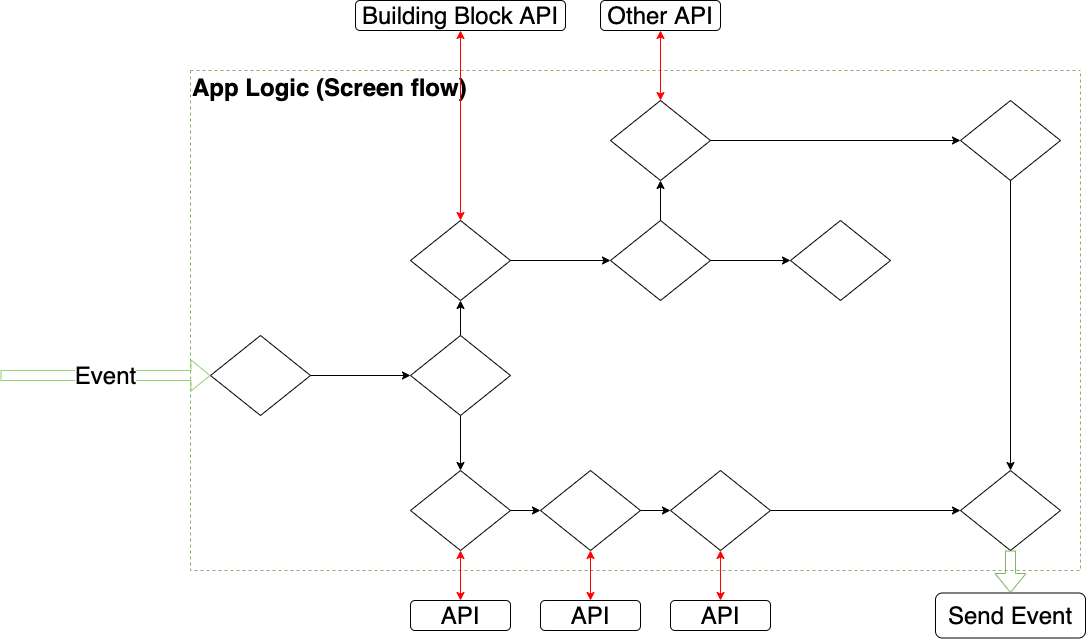

The diagram above was exported from draw.io. Its source (the exported page's mxGraphModel, read from the mxfile embedded in the PNG):
<mxGraphModel dx="2013" dy="1942" grid="1" gridSize="10" guides="1" tooltips="1" connect="1" arrows="1" fold="1" page="1" pageScale="1" pageWidth="827" pageHeight="1169" math="0" shadow="0">
  <root>
    <mxCell id="WIyWlLk6GJQsqaUBKTNV-0" />
    <mxCell id="WIyWlLk6GJQsqaUBKTNV-1" parent="WIyWlLk6GJQsqaUBKTNV-0" />
    <mxCell id="cXRlY3izB_D8g17GS0zD-15" value="&#10;App Logic (Screen flow)" style="swimlane;startSize=0;fontSize=24;align=left;dashed=1;shadow=0;swimlaneLine=0;rounded=0;glass=0;fillColor=#d5e8d4;strokeColor=#82b366;" parent="WIyWlLk6GJQsqaUBKTNV-1" vertex="1">
      <mxGeometry x="100" y="-10" width="890" height="500" as="geometry" />
    </mxCell>
    <mxCell id="cXRlY3izB_D8g17GS0zD-34" style="edgeStyle=orthogonalEdgeStyle;rounded=0;orthogonalLoop=1;jettySize=auto;html=1;exitX=0.5;exitY=0;exitDx=0;exitDy=0;shadow=0;fontSize=24;endArrow=classic;endFill=1;" parent="cXRlY3izB_D8g17GS0zD-15" source="cXRlY3izB_D8g17GS0zD-6" target="cXRlY3izB_D8g17GS0zD-27" edge="1">
      <mxGeometry relative="1" as="geometry" />
    </mxCell>
    <mxCell id="cXRlY3izB_D8g17GS0zD-41" style="edgeStyle=orthogonalEdgeStyle;rounded=0;orthogonalLoop=1;jettySize=auto;html=1;exitX=0.5;exitY=1;exitDx=0;exitDy=0;shadow=0;fontSize=24;endArrow=classic;endFill=1;" parent="cXRlY3izB_D8g17GS0zD-15" source="cXRlY3izB_D8g17GS0zD-6" target="cXRlY3izB_D8g17GS0zD-39" edge="1">
      <mxGeometry relative="1" as="geometry" />
    </mxCell>
    <mxCell id="cXRlY3izB_D8g17GS0zD-6" value="" style="rhombus;whiteSpace=wrap;html=1;shadow=0;fontFamily=Helvetica;fontSize=12;align=center;strokeWidth=1;spacing=6;spacingTop=-4;" parent="cXRlY3izB_D8g17GS0zD-15" vertex="1">
      <mxGeometry x="220" y="265" width="100" height="80" as="geometry" />
    </mxCell>
    <mxCell id="cXRlY3izB_D8g17GS0zD-33" style="edgeStyle=orthogonalEdgeStyle;rounded=0;orthogonalLoop=1;jettySize=auto;html=1;exitX=1;exitY=0.5;exitDx=0;exitDy=0;shadow=0;fontSize=24;endArrow=classic;endFill=1;" parent="cXRlY3izB_D8g17GS0zD-15" source="cXRlY3izB_D8g17GS0zD-3" target="cXRlY3izB_D8g17GS0zD-6" edge="1">
      <mxGeometry relative="1" as="geometry" />
    </mxCell>
    <mxCell id="cXRlY3izB_D8g17GS0zD-3" value="" style="rhombus;whiteSpace=wrap;html=1;shadow=0;fontFamily=Helvetica;fontSize=12;align=center;strokeWidth=1;spacing=6;spacingTop=-4;" parent="cXRlY3izB_D8g17GS0zD-15" vertex="1">
      <mxGeometry x="20" y="265" width="100" height="80" as="geometry" />
    </mxCell>
    <mxCell id="cXRlY3izB_D8g17GS0zD-35" style="edgeStyle=orthogonalEdgeStyle;rounded=0;orthogonalLoop=1;jettySize=auto;html=1;exitX=1;exitY=0.5;exitDx=0;exitDy=0;shadow=0;fontSize=24;endArrow=classic;endFill=1;" parent="cXRlY3izB_D8g17GS0zD-15" source="cXRlY3izB_D8g17GS0zD-27" target="cXRlY3izB_D8g17GS0zD-28" edge="1">
      <mxGeometry relative="1" as="geometry" />
    </mxCell>
    <mxCell id="cXRlY3izB_D8g17GS0zD-27" value="" style="rhombus;whiteSpace=wrap;html=1;shadow=0;fontFamily=Helvetica;fontSize=12;align=center;strokeWidth=1;spacing=6;spacingTop=-4;" parent="cXRlY3izB_D8g17GS0zD-15" vertex="1">
      <mxGeometry x="220" y="150" width="100" height="80" as="geometry" />
    </mxCell>
    <mxCell id="cXRlY3izB_D8g17GS0zD-66" style="edgeStyle=orthogonalEdgeStyle;rounded=0;orthogonalLoop=1;jettySize=auto;html=1;exitX=0.5;exitY=0;exitDx=0;exitDy=0;entryX=0.5;entryY=1;entryDx=0;entryDy=0;shadow=0;fontSize=12;startArrow=none;startFill=0;endArrow=classic;endFill=1;strokeColor=#000000;" parent="cXRlY3izB_D8g17GS0zD-15" source="cXRlY3izB_D8g17GS0zD-28" target="cXRlY3izB_D8g17GS0zD-65" edge="1">
      <mxGeometry relative="1" as="geometry" />
    </mxCell>
    <mxCell id="cXRlY3izB_D8g17GS0zD-71" style="edgeStyle=orthogonalEdgeStyle;rounded=0;orthogonalLoop=1;jettySize=auto;html=1;exitX=1;exitY=0.5;exitDx=0;exitDy=0;shadow=0;fontSize=12;startArrow=none;startFill=0;endArrow=classic;endFill=1;strokeColor=#000000;" parent="cXRlY3izB_D8g17GS0zD-15" source="cXRlY3izB_D8g17GS0zD-28" target="cXRlY3izB_D8g17GS0zD-70" edge="1">
      <mxGeometry relative="1" as="geometry" />
    </mxCell>
    <mxCell id="cXRlY3izB_D8g17GS0zD-28" value="" style="rhombus;whiteSpace=wrap;html=1;shadow=0;fontFamily=Helvetica;fontSize=12;align=center;strokeWidth=1;spacing=6;spacingTop=-4;" parent="cXRlY3izB_D8g17GS0zD-15" vertex="1">
      <mxGeometry x="420" y="150" width="100" height="80" as="geometry" />
    </mxCell>
    <mxCell id="cXRlY3izB_D8g17GS0zD-39" value="" style="rhombus;whiteSpace=wrap;html=1;shadow=0;fontFamily=Helvetica;fontSize=12;align=center;strokeWidth=1;spacing=6;spacingTop=-4;" parent="cXRlY3izB_D8g17GS0zD-15" vertex="1">
      <mxGeometry x="220" y="400" width="100" height="80" as="geometry" />
    </mxCell>
    <mxCell id="cXRlY3izB_D8g17GS0zD-51" style="edgeStyle=orthogonalEdgeStyle;rounded=0;orthogonalLoop=1;jettySize=auto;html=1;exitX=1;exitY=0.5;exitDx=0;exitDy=0;entryX=0;entryY=0.5;entryDx=0;entryDy=0;shadow=0;fontSize=12;startArrow=none;startFill=0;endArrow=classic;endFill=1;" parent="cXRlY3izB_D8g17GS0zD-15" source="cXRlY3izB_D8g17GS0zD-40" target="cXRlY3izB_D8g17GS0zD-48" edge="1">
      <mxGeometry relative="1" as="geometry" />
    </mxCell>
    <mxCell id="cXRlY3izB_D8g17GS0zD-40" value="" style="rhombus;whiteSpace=wrap;html=1;shadow=0;fontFamily=Helvetica;fontSize=12;align=center;strokeWidth=1;spacing=6;spacingTop=-4;" parent="cXRlY3izB_D8g17GS0zD-15" vertex="1">
      <mxGeometry x="350" y="400" width="100" height="80" as="geometry" />
    </mxCell>
    <mxCell id="cXRlY3izB_D8g17GS0zD-38" style="edgeStyle=orthogonalEdgeStyle;rounded=0;orthogonalLoop=1;jettySize=auto;html=1;exitX=1;exitY=0.5;exitDx=0;exitDy=0;shadow=0;fontSize=24;endArrow=classic;endFill=1;" parent="cXRlY3izB_D8g17GS0zD-15" source="cXRlY3izB_D8g17GS0zD-39" target="cXRlY3izB_D8g17GS0zD-40" edge="1">
      <mxGeometry relative="1" as="geometry" />
    </mxCell>
    <mxCell id="cXRlY3izB_D8g17GS0zD-75" style="edgeStyle=orthogonalEdgeStyle;rounded=0;orthogonalLoop=1;jettySize=auto;html=1;exitX=1;exitY=0.5;exitDx=0;exitDy=0;entryX=0;entryY=0.5;entryDx=0;entryDy=0;shadow=0;fontSize=12;startArrow=none;startFill=0;endArrow=classic;endFill=1;strokeColor=#000000;" parent="cXRlY3izB_D8g17GS0zD-15" source="cXRlY3izB_D8g17GS0zD-48" target="cXRlY3izB_D8g17GS0zD-72" edge="1">
      <mxGeometry relative="1" as="geometry" />
    </mxCell>
    <mxCell id="cXRlY3izB_D8g17GS0zD-48" value="" style="rhombus;whiteSpace=wrap;html=1;shadow=0;fontFamily=Helvetica;fontSize=12;align=center;strokeWidth=1;spacing=6;spacingTop=-4;" parent="cXRlY3izB_D8g17GS0zD-15" vertex="1">
      <mxGeometry x="480" y="400" width="100" height="80" as="geometry" />
    </mxCell>
    <mxCell id="cXRlY3izB_D8g17GS0zD-68" style="edgeStyle=orthogonalEdgeStyle;rounded=0;orthogonalLoop=1;jettySize=auto;html=1;exitX=1;exitY=0.5;exitDx=0;exitDy=0;shadow=0;fontSize=12;startArrow=none;startFill=0;endArrow=classic;endFill=1;strokeColor=#000000;" parent="cXRlY3izB_D8g17GS0zD-15" source="cXRlY3izB_D8g17GS0zD-65" target="cXRlY3izB_D8g17GS0zD-67" edge="1">
      <mxGeometry relative="1" as="geometry" />
    </mxCell>
    <mxCell id="cXRlY3izB_D8g17GS0zD-65" value="" style="rhombus;whiteSpace=wrap;html=1;shadow=0;fontFamily=Helvetica;fontSize=12;align=center;strokeWidth=1;spacing=6;spacingTop=-4;" parent="cXRlY3izB_D8g17GS0zD-15" vertex="1">
      <mxGeometry x="420" y="30" width="100" height="80" as="geometry" />
    </mxCell>
    <mxCell id="cXRlY3izB_D8g17GS0zD-73" style="edgeStyle=orthogonalEdgeStyle;rounded=0;orthogonalLoop=1;jettySize=auto;html=1;exitX=0.5;exitY=1;exitDx=0;exitDy=0;shadow=0;fontSize=12;startArrow=none;startFill=0;endArrow=classic;endFill=1;strokeColor=#000000;" parent="cXRlY3izB_D8g17GS0zD-15" source="cXRlY3izB_D8g17GS0zD-67" target="cXRlY3izB_D8g17GS0zD-72" edge="1">
      <mxGeometry relative="1" as="geometry" />
    </mxCell>
    <mxCell id="cXRlY3izB_D8g17GS0zD-67" value="" style="rhombus;whiteSpace=wrap;html=1;shadow=0;fontFamily=Helvetica;fontSize=12;align=center;strokeWidth=1;spacing=6;spacingTop=-4;" parent="cXRlY3izB_D8g17GS0zD-15" vertex="1">
      <mxGeometry x="770" y="30" width="100" height="80" as="geometry" />
    </mxCell>
    <mxCell id="cXRlY3izB_D8g17GS0zD-70" value="" style="rhombus;whiteSpace=wrap;html=1;shadow=0;fontFamily=Helvetica;fontSize=12;align=center;strokeWidth=1;spacing=6;spacingTop=-4;" parent="cXRlY3izB_D8g17GS0zD-15" vertex="1">
      <mxGeometry x="600" y="150" width="100" height="80" as="geometry" />
    </mxCell>
    <mxCell id="cXRlY3izB_D8g17GS0zD-72" value="" style="rhombus;whiteSpace=wrap;html=1;shadow=0;fontFamily=Helvetica;fontSize=12;align=center;strokeWidth=1;spacing=6;spacingTop=-4;" parent="cXRlY3izB_D8g17GS0zD-15" vertex="1">
      <mxGeometry x="770" y="400" width="100" height="80" as="geometry" />
    </mxCell>
    <mxCell id="cXRlY3izB_D8g17GS0zD-26" value="Event" style="endArrow=classic;html=1;shadow=0;fontSize=24;entryX=0;entryY=0.5;entryDx=0;entryDy=0;strokeColor=#97D077;shape=flexArrow;" parent="WIyWlLk6GJQsqaUBKTNV-1" target="cXRlY3izB_D8g17GS0zD-3" edge="1">
      <mxGeometry width="50" height="50" relative="1" as="geometry">
        <mxPoint x="-90" y="295" as="sourcePoint" />
        <mxPoint x="-10" y="270" as="targetPoint" />
      </mxGeometry>
    </mxCell>
    <mxCell id="cXRlY3izB_D8g17GS0zD-42" value="Building Block API" style="rounded=1;whiteSpace=wrap;html=1;fontSize=24;strokeColor=#000000;fillColor=#ffffff;gradientColor=none;align=center;shadow=0;" parent="WIyWlLk6GJQsqaUBKTNV-1" vertex="1">
      <mxGeometry x="265" y="-80" width="210" height="30" as="geometry" />
    </mxCell>
    <mxCell id="cXRlY3izB_D8g17GS0zD-43" style="edgeStyle=orthogonalEdgeStyle;rounded=0;orthogonalLoop=1;jettySize=auto;html=1;exitX=0.5;exitY=0;exitDx=0;exitDy=0;entryX=0.5;entryY=1;entryDx=0;entryDy=0;shadow=0;fontSize=12;endArrow=classic;endFill=1;startArrow=classic;startFill=1;strokeColor=#FF0000;" parent="WIyWlLk6GJQsqaUBKTNV-1" source="cXRlY3izB_D8g17GS0zD-27" target="cXRlY3izB_D8g17GS0zD-42" edge="1">
      <mxGeometry relative="1" as="geometry" />
    </mxCell>
    <mxCell id="cXRlY3izB_D8g17GS0zD-44" value="Other API" style="rounded=1;whiteSpace=wrap;html=1;fontSize=24;strokeColor=#000000;fillColor=#ffffff;gradientColor=none;align=center;shadow=0;" parent="WIyWlLk6GJQsqaUBKTNV-1" vertex="1">
      <mxGeometry x="510" y="-80" width="120" height="30" as="geometry" />
    </mxCell>
    <mxCell id="cXRlY3izB_D8g17GS0zD-45" style="edgeStyle=orthogonalEdgeStyle;rounded=0;orthogonalLoop=1;jettySize=auto;html=1;exitX=0.5;exitY=0;exitDx=0;exitDy=0;entryX=0.5;entryY=1;entryDx=0;entryDy=0;shadow=0;fontSize=12;startArrow=classic;startFill=1;endArrow=classic;endFill=1;strokeColor=#FF0000;" parent="WIyWlLk6GJQsqaUBKTNV-1" source="cXRlY3izB_D8g17GS0zD-65" target="cXRlY3izB_D8g17GS0zD-44" edge="1">
      <mxGeometry relative="1" as="geometry" />
    </mxCell>
    <mxCell id="cXRlY3izB_D8g17GS0zD-52" value="API" style="rounded=1;whiteSpace=wrap;html=1;fontSize=24;strokeColor=#000000;fillColor=#ffffff;gradientColor=none;align=center;shadow=0;" parent="WIyWlLk6GJQsqaUBKTNV-1" vertex="1">
      <mxGeometry x="320" y="520" width="100" height="30" as="geometry" />
    </mxCell>
    <mxCell id="cXRlY3izB_D8g17GS0zD-55" style="edgeStyle=orthogonalEdgeStyle;rounded=0;orthogonalLoop=1;jettySize=auto;html=1;shadow=0;fontSize=12;endArrow=classic;endFill=1;startArrow=classic;startFill=1;strokeColor=#FF0000;exitX=0.5;exitY=0;exitDx=0;exitDy=0;" parent="WIyWlLk6GJQsqaUBKTNV-1" source="cXRlY3izB_D8g17GS0zD-52" edge="1">
      <mxGeometry relative="1" as="geometry">
        <mxPoint x="250" y="500" as="sourcePoint" />
        <mxPoint x="370" y="470" as="targetPoint" />
      </mxGeometry>
    </mxCell>
    <mxCell id="cXRlY3izB_D8g17GS0zD-61" value="API" style="rounded=1;whiteSpace=wrap;html=1;fontSize=24;strokeColor=#000000;fillColor=#ffffff;gradientColor=none;align=center;shadow=0;" parent="WIyWlLk6GJQsqaUBKTNV-1" vertex="1">
      <mxGeometry x="450" y="520" width="100" height="30" as="geometry" />
    </mxCell>
    <mxCell id="cXRlY3izB_D8g17GS0zD-62" style="edgeStyle=orthogonalEdgeStyle;rounded=0;orthogonalLoop=1;jettySize=auto;html=1;shadow=0;fontSize=12;endArrow=classic;endFill=1;startArrow=classic;startFill=1;strokeColor=#FF0000;exitX=0.5;exitY=0;exitDx=0;exitDy=0;" parent="WIyWlLk6GJQsqaUBKTNV-1" source="cXRlY3izB_D8g17GS0zD-61" edge="1">
      <mxGeometry relative="1" as="geometry">
        <mxPoint x="380" y="500" as="sourcePoint" />
        <mxPoint x="500" y="470" as="targetPoint" />
      </mxGeometry>
    </mxCell>
    <mxCell id="cXRlY3izB_D8g17GS0zD-63" value="API" style="rounded=1;whiteSpace=wrap;html=1;fontSize=24;strokeColor=#000000;fillColor=#ffffff;gradientColor=none;align=center;shadow=0;" parent="WIyWlLk6GJQsqaUBKTNV-1" vertex="1">
      <mxGeometry x="580" y="520" width="100" height="30" as="geometry" />
    </mxCell>
    <mxCell id="cXRlY3izB_D8g17GS0zD-64" style="edgeStyle=orthogonalEdgeStyle;rounded=0;orthogonalLoop=1;jettySize=auto;html=1;shadow=0;fontSize=12;endArrow=classic;endFill=1;startArrow=classic;startFill=1;strokeColor=#FF0000;exitX=0.5;exitY=0;exitDx=0;exitDy=0;" parent="WIyWlLk6GJQsqaUBKTNV-1" source="cXRlY3izB_D8g17GS0zD-63" edge="1">
      <mxGeometry relative="1" as="geometry">
        <mxPoint x="510" y="500" as="sourcePoint" />
        <mxPoint x="630" y="470" as="targetPoint" />
      </mxGeometry>
    </mxCell>
    <mxCell id="cXRlY3izB_D8g17GS0zD-76" value="Send Event" style="rounded=1;whiteSpace=wrap;html=1;fontSize=24;strokeColor=#000000;fillColor=#ffffff;gradientColor=none;align=center;shadow=0;" parent="WIyWlLk6GJQsqaUBKTNV-1" vertex="1">
      <mxGeometry x="845" y="512.5" width="150" height="45" as="geometry" />
    </mxCell>
    <mxCell id="cXRlY3izB_D8g17GS0zD-77" style="edgeStyle=orthogonalEdgeStyle;rounded=0;orthogonalLoop=1;jettySize=auto;html=1;exitX=0.5;exitY=1;exitDx=0;exitDy=0;entryX=0.5;entryY=0;entryDx=0;entryDy=0;shadow=0;fontSize=12;startArrow=none;startFill=0;endArrow=classic;endFill=1;strokeColor=#82b366;shape=flexArrow;" parent="WIyWlLk6GJQsqaUBKTNV-1" source="cXRlY3izB_D8g17GS0zD-72" target="cXRlY3izB_D8g17GS0zD-76" edge="1">
      <mxGeometry relative="1" as="geometry" />
    </mxCell>
  </root>
</mxGraphModel>